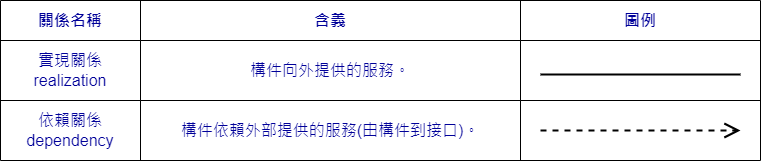

The diagram above was exported from draw.io. Its source (the exported page's mxGraphModel, read from the mxfile embedded in the PNG):
<mxGraphModel dx="1050" dy="534" grid="1" gridSize="10" guides="1" tooltips="1" connect="1" arrows="1" fold="1" page="1" pageScale="1" pageWidth="827" pageHeight="1169" math="0" shadow="0">
  <root>
    <mxCell id="0" />
    <mxCell id="1" parent="0" />
    <mxCell id="q28wz7RBDAjsr5voCHpd-1" value="" style="shape=table;startSize=0;container=1;collapsible=0;childLayout=tableLayout;fontSize=16;" vertex="1" parent="1">
      <mxGeometry x="40" y="40" width="760" height="160" as="geometry" />
    </mxCell>
    <mxCell id="q28wz7RBDAjsr5voCHpd-68" style="shape=tableRow;horizontal=0;startSize=0;swimlaneHead=0;swimlaneBody=0;strokeColor=inherit;top=0;left=0;bottom=0;right=0;collapsible=0;dropTarget=0;fillColor=none;points=[[0,0.5],[1,0.5]];portConstraint=eastwest;fontSize=16;" vertex="1" parent="q28wz7RBDAjsr5voCHpd-1">
      <mxGeometry width="760" height="40" as="geometry" />
    </mxCell>
    <mxCell id="q28wz7RBDAjsr5voCHpd-69" value="&lt;font color=&quot;#000099&quot;&gt;&lt;b&gt;關係名稱&lt;/b&gt;&lt;/font&gt;" style="shape=partialRectangle;html=1;whiteSpace=wrap;connectable=0;strokeColor=inherit;overflow=hidden;fillColor=none;top=0;left=0;bottom=0;right=0;pointerEvents=1;fontSize=16;" vertex="1" parent="q28wz7RBDAjsr5voCHpd-68">
      <mxGeometry width="140" height="40" as="geometry">
        <mxRectangle width="140" height="40" as="alternateBounds" />
      </mxGeometry>
    </mxCell>
    <mxCell id="q28wz7RBDAjsr5voCHpd-70" value="&lt;font color=&quot;#000099&quot;&gt;&lt;b&gt;含義&lt;/b&gt;&lt;/font&gt;" style="shape=partialRectangle;html=1;whiteSpace=wrap;connectable=0;strokeColor=inherit;overflow=hidden;fillColor=none;top=0;left=0;bottom=0;right=0;pointerEvents=1;fontSize=16;" vertex="1" parent="q28wz7RBDAjsr5voCHpd-68">
      <mxGeometry x="140" width="380" height="40" as="geometry">
        <mxRectangle width="380" height="40" as="alternateBounds" />
      </mxGeometry>
    </mxCell>
    <mxCell id="q28wz7RBDAjsr5voCHpd-71" value="&lt;b&gt;&lt;font color=&quot;#000099&quot;&gt;圖例&lt;/font&gt;&lt;/b&gt;" style="shape=partialRectangle;html=1;whiteSpace=wrap;connectable=0;strokeColor=inherit;overflow=hidden;fillColor=none;top=0;left=0;bottom=0;right=0;pointerEvents=1;fontSize=16;" vertex="1" parent="q28wz7RBDAjsr5voCHpd-68">
      <mxGeometry x="520" width="240" height="40" as="geometry">
        <mxRectangle width="240" height="40" as="alternateBounds" />
      </mxGeometry>
    </mxCell>
    <mxCell id="q28wz7RBDAjsr5voCHpd-53" style="shape=tableRow;horizontal=0;startSize=0;swimlaneHead=0;swimlaneBody=0;strokeColor=inherit;top=0;left=0;bottom=0;right=0;collapsible=0;dropTarget=0;fillColor=none;points=[[0,0.5],[1,0.5]];portConstraint=eastwest;fontSize=16;" vertex="1" parent="q28wz7RBDAjsr5voCHpd-1">
      <mxGeometry y="40" width="760" height="60" as="geometry" />
    </mxCell>
    <mxCell id="q28wz7RBDAjsr5voCHpd-54" value="&lt;font color=&quot;#000099&quot;&gt;實現關係&lt;br&gt;realization&lt;/font&gt;" style="shape=partialRectangle;html=1;whiteSpace=wrap;connectable=0;strokeColor=inherit;overflow=hidden;fillColor=none;top=0;left=0;bottom=0;right=0;pointerEvents=1;fontSize=16;" vertex="1" parent="q28wz7RBDAjsr5voCHpd-53">
      <mxGeometry width="140" height="60" as="geometry">
        <mxRectangle width="140" height="60" as="alternateBounds" />
      </mxGeometry>
    </mxCell>
    <mxCell id="q28wz7RBDAjsr5voCHpd-55" value="&lt;font color=&quot;#000099&quot;&gt;構件向外提供的服務。&lt;/font&gt;" style="shape=partialRectangle;html=1;whiteSpace=wrap;connectable=0;strokeColor=inherit;overflow=hidden;fillColor=none;top=0;left=0;bottom=0;right=0;pointerEvents=1;fontSize=16;" vertex="1" parent="q28wz7RBDAjsr5voCHpd-53">
      <mxGeometry x="140" width="380" height="60" as="geometry">
        <mxRectangle width="380" height="60" as="alternateBounds" />
      </mxGeometry>
    </mxCell>
    <mxCell id="q28wz7RBDAjsr5voCHpd-56" style="shape=partialRectangle;html=1;whiteSpace=wrap;connectable=0;strokeColor=inherit;overflow=hidden;fillColor=none;top=0;left=0;bottom=0;right=0;pointerEvents=1;fontSize=16;" vertex="1" parent="q28wz7RBDAjsr5voCHpd-53">
      <mxGeometry x="520" width="240" height="60" as="geometry">
        <mxRectangle width="240" height="60" as="alternateBounds" />
      </mxGeometry>
    </mxCell>
    <mxCell id="q28wz7RBDAjsr5voCHpd-2" value="" style="shape=tableRow;horizontal=0;startSize=0;swimlaneHead=0;swimlaneBody=0;strokeColor=inherit;top=0;left=0;bottom=0;right=0;collapsible=0;dropTarget=0;fillColor=none;points=[[0,0.5],[1,0.5]];portConstraint=eastwest;fontSize=16;" vertex="1" parent="q28wz7RBDAjsr5voCHpd-1">
      <mxGeometry y="100" width="760" height="60" as="geometry" />
    </mxCell>
    <mxCell id="q28wz7RBDAjsr5voCHpd-47" value="&lt;font color=&quot;#000099&quot;&gt;依賴關係&lt;br style=&quot;border-color: var(--border-color);&quot;&gt;dependency&lt;/font&gt;" style="shape=partialRectangle;html=1;whiteSpace=wrap;connectable=0;strokeColor=inherit;overflow=hidden;fillColor=none;top=0;left=0;bottom=0;right=0;pointerEvents=1;fontSize=16;" vertex="1" parent="q28wz7RBDAjsr5voCHpd-2">
      <mxGeometry width="140" height="60" as="geometry">
        <mxRectangle width="140" height="60" as="alternateBounds" />
      </mxGeometry>
    </mxCell>
    <mxCell id="q28wz7RBDAjsr5voCHpd-50" value="&lt;font color=&quot;#000099&quot;&gt;構件依賴外部提供的服務(由構件到接口)。&lt;/font&gt;" style="shape=partialRectangle;html=1;whiteSpace=wrap;connectable=0;strokeColor=inherit;overflow=hidden;fillColor=none;top=0;left=0;bottom=0;right=0;pointerEvents=1;fontSize=16;" vertex="1" parent="q28wz7RBDAjsr5voCHpd-2">
      <mxGeometry x="140" width="380" height="60" as="geometry">
        <mxRectangle width="380" height="60" as="alternateBounds" />
      </mxGeometry>
    </mxCell>
    <mxCell id="q28wz7RBDAjsr5voCHpd-38" style="shape=partialRectangle;html=1;whiteSpace=wrap;connectable=0;strokeColor=inherit;overflow=hidden;fillColor=none;top=0;left=0;bottom=0;right=0;pointerEvents=1;fontSize=16;" vertex="1" parent="q28wz7RBDAjsr5voCHpd-2">
      <mxGeometry x="520" width="240" height="60" as="geometry">
        <mxRectangle width="240" height="60" as="alternateBounds" />
      </mxGeometry>
    </mxCell>
    <mxCell id="q28wz7RBDAjsr5voCHpd-72" value="" style="line;strokeWidth=2;fillColor=none;align=left;verticalAlign=middle;spacingTop=-1;spacingLeft=3;spacingRight=3;rotatable=0;labelPosition=right;points=[];portConstraint=eastwest;strokeColor=inherit;" vertex="1" parent="1">
      <mxGeometry x="580" y="110" width="200" height="8" as="geometry" />
    </mxCell>
    <mxCell id="q28wz7RBDAjsr5voCHpd-75" value="" style="endArrow=open;endFill=1;endSize=12;html=1;rounded=0;dashed=1;strokeWidth=2;" edge="1" parent="1">
      <mxGeometry width="160" relative="1" as="geometry">
        <mxPoint x="580" y="170" as="sourcePoint" />
        <mxPoint x="780" y="170" as="targetPoint" />
      </mxGeometry>
    </mxCell>
  </root>
</mxGraphModel>